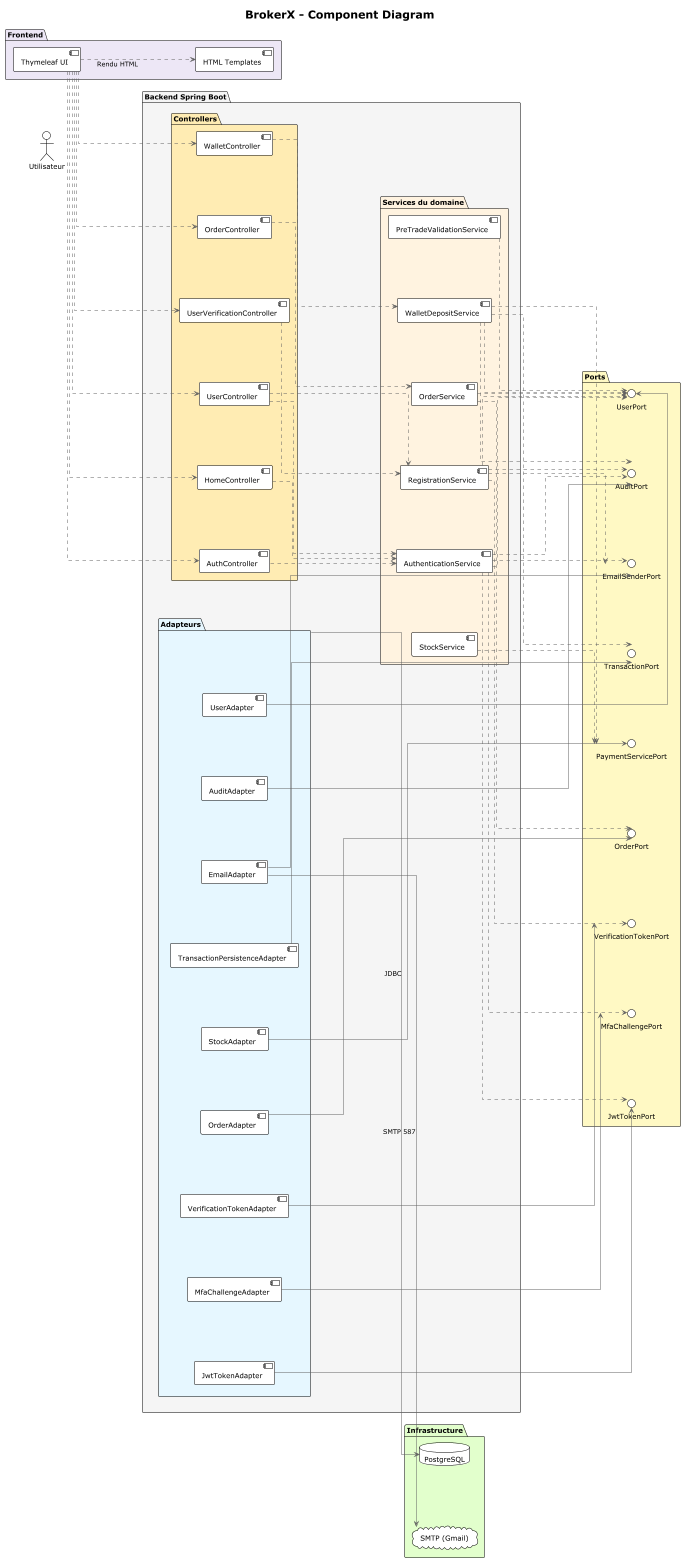

The diagram above was rendered by PlantUML. Its source (embedded in the PNG):
@startuml "BrokerX - Component Diagram"
!theme plain
skinparam backgroundColor #FFFFFF
skinparam componentStyle uml2
skinparam linetype ortho
skinparam shadowing false
skinparam ArrowColor #606060
skinparam FontColor #404040
skinparam nodesep 120
skinparam ranksep 180
left to right direction

title "BrokerX - Component Diagram"

actor "Utilisateur" as Utilisateur

package "Frontend" #EDE7F6 {
  component "Thymeleaf UI" as ThymeleafUI
  component "HTML Templates" as HtmlTemplates
}

package "Backend Spring Boot" #F5F5F5 {
  package "Controllers" #FFECB3 {
    [UserController] as UserCtrl
    [WalletController] as WalletCtrl
    [UserVerificationController] as UserVerifCtrl
    [OrderController] as OrderCtrl
    [HomeController] as HomeCtrl
    [AuthController] as AuthCtrl
  }

  package "Services du domaine" #FFF3E0 {
    [AuthenticationService] as AuthSvc
    [WalletDepositService] as WalletDepositSvc
    [RegistrationService] as RegistrationSvc
    [OrderService] as OrderSvc
    [PreTradeValidationService] as PreTradeValidationSvc
    [StockService] as StockSvc
  }

  package "Adapteurs" #E6F7FF {
    [UserAdapter] as UserAdapter
    [TransactionPersistenceAdapter] as TransactionAdapter
    [VerificationTokenAdapter] as VerificationTokenAdapter
    [OrderAdapter] as OrderAdapter
    [MfaChallengeAdapter] as MfaChallengeAdapter
    [AuditAdapter] as AuditAdapter
    [StockAdapter] as StockAdapter
    [JwtTokenAdapter] as JwtTokenAdapter
    [EmailAdapter] as EmailAdapter
  }
}

package "Ports" #FFF9C4 {
  interface "UserPort" as IUserPort
  interface "TransactionPort" as ITransPort
  interface "VerificationTokenPort" as IVerifPort
  interface "OrderPort" as IOrderPort
  interface "MfaChallengePort" as IMfaPort
  interface "AuditPort" as IAuditPort
  interface "EmailSenderPort" as IEmailPort
  interface "JwtTokenPort" as IJwtPort
  interface "PaymentServicePort" as IPaymentPort
}

package "Infrastructure" #E2FFCC {
  database "PostgreSQL" as DB
  cloud "SMTP (Gmail)" as SMTP
}

' --- Flèches pointillées : dépendance métier (seulement les ports réellement utilisés)
ThymeleafUI ..> UserCtrl
ThymeleafUI ..> WalletCtrl
ThymeleafUI ..> UserVerifCtrl
ThymeleafUI ..> OrderCtrl
ThymeleafUI ..> HomeCtrl
ThymeleafUI ..> AuthCtrl
ThymeleafUI ..> HtmlTemplates : Rendu HTML

UserCtrl ..> RegistrationSvc
UserCtrl ..> AuthSvc
WalletCtrl ..> WalletDepositSvc
UserVerifCtrl ..> RegistrationSvc
OrderCtrl ..> OrderSvc
HomeCtrl ..> AuthSvc
AuthCtrl ..> AuthSvc

WalletDepositSvc ..> ITransPort
WalletDepositSvc ..> IUserPort
WalletDepositSvc ..> IPaymentPort
WalletDepositSvc ..> IAuditPort

RegistrationSvc ..> IUserPort
RegistrationSvc ..> IVerifPort
RegistrationSvc ..> IEmailPort
RegistrationSvc ..> IAuditPort

OrderSvc ..> IOrderPort
OrderSvc ..> IUserPort

AuthSvc ..> IUserPort
AuthSvc ..> IMfaPort
AuthSvc ..> IEmailPort
AuthSvc ..> IAuditPort
AuthSvc ..> IJwtPort

PreTradeValidationSvc ..> IUserPort
StockSvc ..> IPaymentPort

' --- Flèches pleines : chaque adapteur n'est relié qu'à son port
UserAdapter --> IUserPort
TransactionAdapter --> ITransPort
VerificationTokenAdapter --> IVerifPort
OrderAdapter --> IOrderPort
MfaChallengeAdapter --> IMfaPort
AuditAdapter --> IAuditPort
EmailAdapter --> IEmailPort
JwtTokenAdapter --> IJwtPort
StockAdapter --> IPaymentPort

' --- Flèche unique : tous les adapteurs vers PostgreSQL
"Adapteurs" --> DB : JDBC

EmailAdapter --> SMTP : SMTP 587

' --- Layout hints pour réduire les croisements et espacer les blocs
UserCtrl -[hidden]-> RegistrationSvc
WalletCtrl -[hidden]-> WalletDepositSvc
OrderCtrl -[hidden]-> OrderSvc
AuthCtrl -[hidden]-> AuthSvc
UserCtrl -[hidden]-> IUserPort
WalletDepositSvc -[hidden]-> IUserPort
OrderSvc -[hidden]-> IUserPort
@enduml